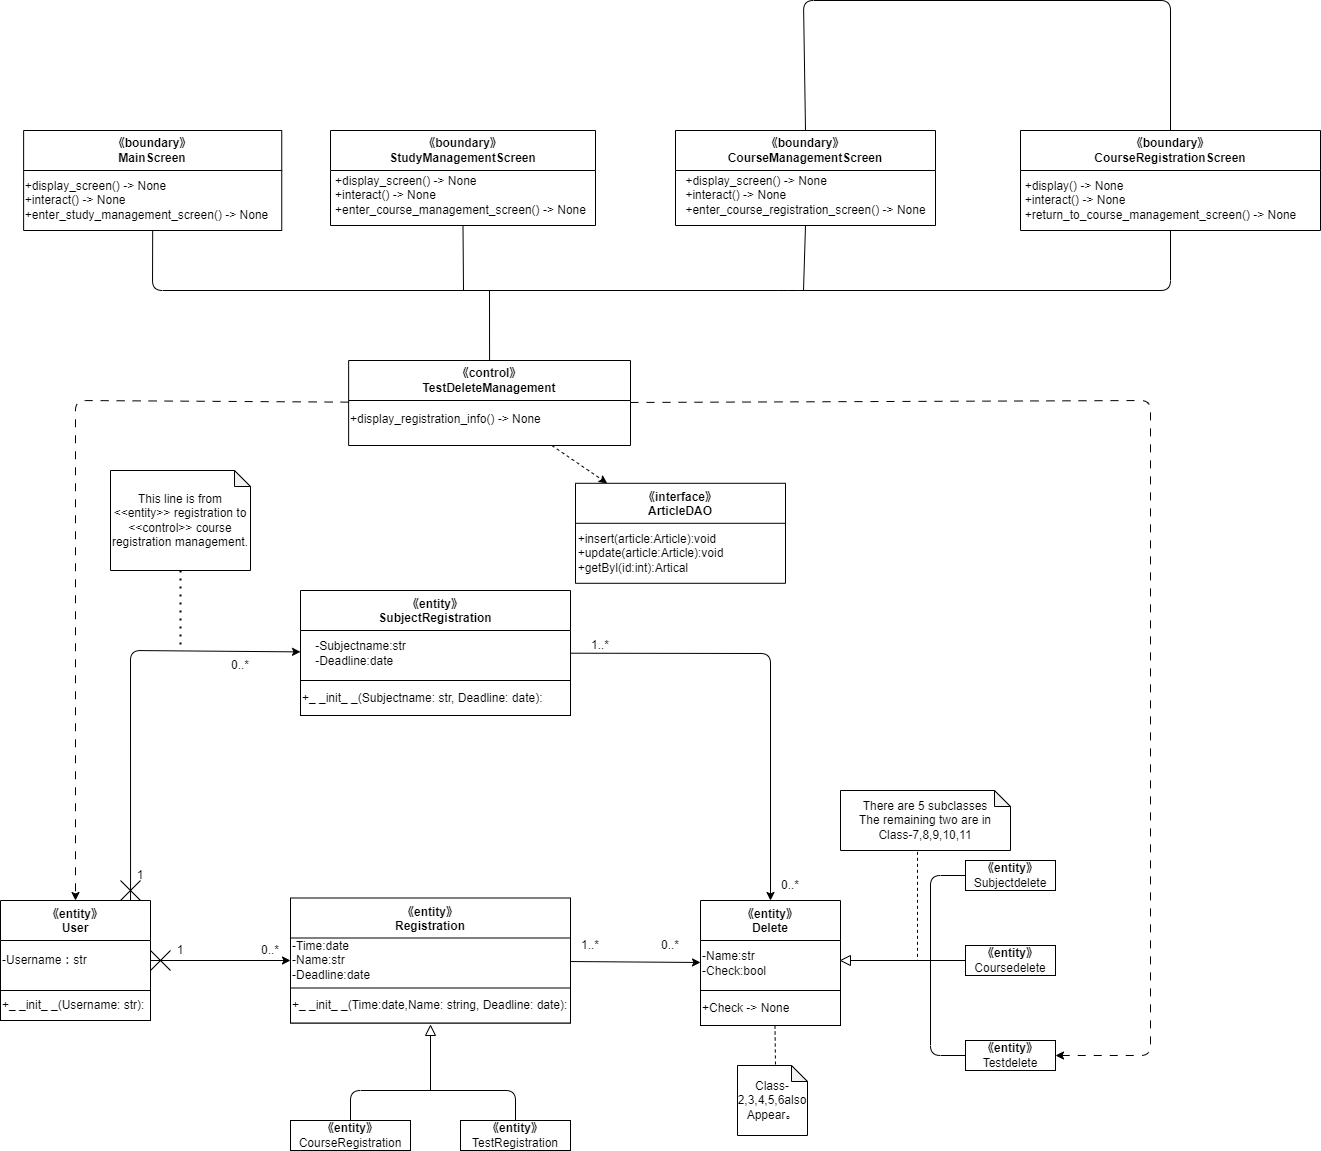

The diagram above was exported from draw.io. Its source (the exported page's mxGraphModel, read from the mxfile embedded in the PNG):
<mxGraphModel dx="576" dy="1649" grid="1" gridSize="10" guides="1" tooltips="1" connect="1" arrows="1" fold="1" page="1" pageScale="1" pageWidth="827" pageHeight="1169" math="0" shadow="0">
  <root>
    <mxCell id="0" />
    <mxCell id="1" parent="0" />
    <mxCell id="2" value="《entity》&#10;SubjectRegistration" style="swimlane;startSize=40;" parent="1" vertex="1">
      <mxGeometry x="320" y="460" width="270" height="125" as="geometry" />
    </mxCell>
    <mxCell id="3" value="-Subjectname:str&lt;br&gt;&lt;div style=&quot;text-align: left;&quot;&gt;&lt;span style=&quot;background-color: initial;&quot;&gt;-Deadline:date&lt;/span&gt;&lt;/div&gt;" style="text;html=1;align=center;verticalAlign=middle;resizable=0;points=[];autosize=1;strokeColor=none;fillColor=none;" parent="2" vertex="1">
      <mxGeometry x="5" y="42.5" width="110" height="40" as="geometry" />
    </mxCell>
    <mxCell id="4" value="+_ _init_ _(Subjectname: str, Deadline: date):" style="rounded=0;whiteSpace=wrap;html=1;align=left;" parent="2" vertex="1">
      <mxGeometry y="90" width="270" height="35" as="geometry" />
    </mxCell>
    <mxCell id="5" value="《entity》&#10;User" style="swimlane;startSize=40;" parent="1" vertex="1">
      <mxGeometry x="20" y="770" width="150" height="120" as="geometry">
        <mxRectangle x="25" y="210" width="90" height="30" as="alternateBounds" />
      </mxGeometry>
    </mxCell>
    <mxCell id="6" value="-Username：str" style="text;html=1;align=left;verticalAlign=middle;resizable=0;points=[];autosize=1;strokeColor=none;fillColor=none;" parent="5" vertex="1">
      <mxGeometry y="45" width="110" height="30" as="geometry" />
    </mxCell>
    <mxCell id="7" value="+_ _init_ _(Username: str):" style="rounded=0;whiteSpace=wrap;html=1;align=left;" parent="5" vertex="1">
      <mxGeometry y="90" width="150" height="30" as="geometry" />
    </mxCell>
    <mxCell id="8" value="《entity》&#10;Delete" style="swimlane;startSize=40;" parent="1" vertex="1">
      <mxGeometry x="720" y="770" width="140" height="125" as="geometry" />
    </mxCell>
    <mxCell id="9" value="-Name:str&lt;br&gt;&lt;div style=&quot;&quot;&gt;&lt;span style=&quot;background-color: initial;&quot;&gt;-Check:bool&lt;/span&gt;&lt;/div&gt;" style="text;html=1;align=left;verticalAlign=middle;resizable=0;points=[];autosize=1;strokeColor=none;fillColor=none;" parent="8" vertex="1">
      <mxGeometry y="42.5" width="90" height="40" as="geometry" />
    </mxCell>
    <mxCell id="10" value="+Check -&amp;gt; None" style="rounded=0;whiteSpace=wrap;html=1;align=left;" parent="8" vertex="1">
      <mxGeometry y="90" width="140" height="35" as="geometry" />
    </mxCell>
    <mxCell id="11" value="《entity》&#10;Registration" style="swimlane;startSize=40;" parent="1" vertex="1">
      <mxGeometry x="310" y="767.5" width="280" height="125" as="geometry" />
    </mxCell>
    <mxCell id="12" value="&lt;div style=&quot;&quot;&gt;&lt;span style=&quot;background-color: initial;&quot;&gt;-Time:date&lt;/span&gt;&lt;/div&gt;&lt;div style=&quot;&quot;&gt;&lt;span style=&quot;background-color: initial;&quot;&gt;-Name:str&lt;/span&gt;&lt;/div&gt;&lt;div style=&quot;&quot;&gt;&lt;span style=&quot;background-color: initial;&quot;&gt;-Deadline:date&lt;/span&gt;&lt;/div&gt;" style="text;html=1;align=left;verticalAlign=middle;resizable=0;points=[];autosize=1;strokeColor=none;fillColor=none;" parent="11" vertex="1">
      <mxGeometry y="32.5" width="100" height="60" as="geometry" />
    </mxCell>
    <mxCell id="13" value="+_ _init_ _(Time:date,Name: string, Deadline: date):" style="rounded=0;whiteSpace=wrap;html=1;align=left;" parent="11" vertex="1">
      <mxGeometry y="90" width="280" height="35" as="geometry" />
    </mxCell>
    <mxCell id="14" value="&lt;span style=&quot;font-weight: 700;&quot;&gt;《entity》&lt;/span&gt;&lt;br&gt;Subjectdelete" style="rounded=0;whiteSpace=wrap;html=1;" parent="1" vertex="1">
      <mxGeometry x="985" y="730" width="90" height="30" as="geometry" />
    </mxCell>
    <mxCell id="15" value="&lt;span style=&quot;font-weight: 700;&quot;&gt;《entity》&lt;/span&gt;&lt;br&gt;Coursedelete" style="rounded=0;whiteSpace=wrap;html=1;" parent="1" vertex="1">
      <mxGeometry x="985" y="815" width="90" height="30" as="geometry" />
    </mxCell>
    <mxCell id="16" value="&lt;span style=&quot;font-weight: 700;&quot;&gt;《entity》&lt;/span&gt;&lt;br&gt;Testdelete" style="rounded=0;whiteSpace=wrap;html=1;" parent="1" vertex="1">
      <mxGeometry x="985" y="910" width="90" height="30" as="geometry" />
    </mxCell>
    <mxCell id="17" value="" style="endArrow=none;html=1;entryX=0;entryY=0.5;entryDx=0;entryDy=0;exitX=0;exitY=0.5;exitDx=0;exitDy=0;" parent="1" source="16" target="14" edge="1">
      <mxGeometry width="50" height="50" relative="1" as="geometry">
        <mxPoint x="950" y="890" as="sourcePoint" />
        <mxPoint x="950" y="810" as="targetPoint" />
        <Array as="points">
          <mxPoint x="950" y="925" />
          <mxPoint x="950" y="745" />
        </Array>
      </mxGeometry>
    </mxCell>
    <mxCell id="18" value="" style="endArrow=none;html=1;entryX=0;entryY=0.5;entryDx=0;entryDy=0;exitX=0;exitY=0.5;exitDx=0;exitDy=0;" parent="1" source="19" target="15" edge="1">
      <mxGeometry width="50" height="50" relative="1" as="geometry">
        <mxPoint x="890" y="830" as="sourcePoint" />
        <mxPoint x="900" y="790" as="targetPoint" />
      </mxGeometry>
    </mxCell>
    <mxCell id="19" value="" style="triangle;whiteSpace=wrap;html=1;direction=west;" parent="1" vertex="1">
      <mxGeometry x="860" y="825" width="10" height="10" as="geometry" />
    </mxCell>
    <mxCell id="20" value="" style="endArrow=none;dashed=1;html=1;exitX=0.453;exitY=1.022;exitDx=0;exitDy=0;exitPerimeter=0;" parent="1" source="21" edge="1">
      <mxGeometry width="50" height="50" relative="1" as="geometry">
        <mxPoint x="937" y="760" as="sourcePoint" />
        <mxPoint x="937.0000000000005" y="830" as="targetPoint" />
      </mxGeometry>
    </mxCell>
    <mxCell id="21" value="&lt;div&gt;There are 5 subclasses&lt;/div&gt;&lt;div&gt;The remaining two are in Class-7,8,9,10,11&lt;/div&gt;" style="shape=note;whiteSpace=wrap;html=1;backgroundOutline=1;darkOpacity=0.05;size=16;" parent="1" vertex="1">
      <mxGeometry x="860" y="660" width="170" height="60" as="geometry" />
    </mxCell>
    <mxCell id="22" value="&lt;span style=&quot;font-weight: 700;&quot;&gt;《entity》&lt;/span&gt;&lt;br&gt;CourseRegistration" style="rounded=0;whiteSpace=wrap;html=1;" parent="1" vertex="1">
      <mxGeometry x="310" y="990" width="120" height="30" as="geometry" />
    </mxCell>
    <mxCell id="23" value="&lt;span style=&quot;font-weight: 700;&quot;&gt;《entity》&lt;/span&gt;&lt;br&gt;TestRegistration" style="rounded=0;whiteSpace=wrap;html=1;" parent="1" vertex="1">
      <mxGeometry x="480" y="990" width="110" height="30" as="geometry" />
    </mxCell>
    <mxCell id="24" value="" style="endArrow=none;html=1;exitX=0.5;exitY=0;exitDx=0;exitDy=0;entryX=0.5;entryY=0;entryDx=0;entryDy=0;" parent="1" source="22" target="23" edge="1">
      <mxGeometry width="50" height="50" relative="1" as="geometry">
        <mxPoint x="550" y="880" as="sourcePoint" />
        <mxPoint x="600" y="830" as="targetPoint" />
        <Array as="points">
          <mxPoint x="370" y="960" />
          <mxPoint x="535" y="960" />
        </Array>
      </mxGeometry>
    </mxCell>
    <mxCell id="25" value="" style="endArrow=none;html=1;" parent="1" target="26" edge="1">
      <mxGeometry width="50" height="50" relative="1" as="geometry">
        <mxPoint x="450" y="960" as="sourcePoint" />
        <mxPoint x="450" y="890" as="targetPoint" />
      </mxGeometry>
    </mxCell>
    <mxCell id="26" value="" style="triangle;whiteSpace=wrap;html=1;direction=north;" parent="1" vertex="1">
      <mxGeometry x="445" y="895" width="10" height="10" as="geometry" />
    </mxCell>
    <mxCell id="27" value="" style="endArrow=none;dashed=1;html=1;exitX=0.5;exitY=1;exitDx=0;exitDy=0;" parent="1" edge="1">
      <mxGeometry width="50" height="50" relative="1" as="geometry">
        <mxPoint x="794.5000000000005" y="895" as="sourcePoint" />
        <mxPoint x="795" y="935" as="targetPoint" />
      </mxGeometry>
    </mxCell>
    <mxCell id="28" value="&lt;div&gt;Class-2,3,4,5,6also&lt;/div&gt;&lt;span style=&quot;background-color: initial;&quot;&gt;Appear&lt;/span&gt;。" style="shape=note;whiteSpace=wrap;html=1;backgroundOutline=1;darkOpacity=0.05;size=16;" parent="1" vertex="1">
      <mxGeometry x="757" y="935" width="70" height="70" as="geometry" />
    </mxCell>
    <mxCell id="29" value="1" style="text;html=1;strokeColor=none;fillColor=none;align=center;verticalAlign=middle;whiteSpace=wrap;rounded=0;" parent="1" vertex="1">
      <mxGeometry x="170" y="805" width="60" height="30" as="geometry" />
    </mxCell>
    <mxCell id="30" value="0..*" style="text;html=1;strokeColor=none;fillColor=none;align=center;verticalAlign=middle;whiteSpace=wrap;rounded=0;" parent="1" vertex="1">
      <mxGeometry x="260" y="805" width="60" height="30" as="geometry" />
    </mxCell>
    <mxCell id="31" value="1..*" style="text;html=1;strokeColor=none;fillColor=none;align=center;verticalAlign=middle;whiteSpace=wrap;rounded=0;" parent="1" vertex="1">
      <mxGeometry x="580" y="800" width="60" height="30" as="geometry" />
    </mxCell>
    <mxCell id="32" value="0..*" style="text;html=1;strokeColor=none;fillColor=none;align=center;verticalAlign=middle;whiteSpace=wrap;rounded=0;" parent="1" vertex="1">
      <mxGeometry x="660" y="800" width="60" height="30" as="geometry" />
    </mxCell>
    <mxCell id="33" value="1..*" style="text;html=1;strokeColor=none;fillColor=none;align=center;verticalAlign=middle;whiteSpace=wrap;rounded=0;" parent="1" vertex="1">
      <mxGeometry x="590" y="500" width="60" height="30" as="geometry" />
    </mxCell>
    <mxCell id="34" value="0..*" style="text;html=1;strokeColor=none;fillColor=none;align=center;verticalAlign=middle;whiteSpace=wrap;rounded=0;" parent="1" vertex="1">
      <mxGeometry x="780" y="740" width="60" height="30" as="geometry" />
    </mxCell>
    <mxCell id="35" value="&lt;span style=&quot;&quot;&gt;《control》&lt;br&gt;TestDeleteManagement&lt;br&gt;&lt;/span&gt;" style="swimlane;whiteSpace=wrap;html=1;startSize=40;" parent="1" vertex="1">
      <mxGeometry x="368.13" y="230" width="281.87" height="85" as="geometry" />
    </mxCell>
    <mxCell id="36" value="+display_registration_info() -&amp;gt; None" style="text;whiteSpace=wrap;html=1;" parent="35" vertex="1">
      <mxGeometry y="45" width="290" height="40" as="geometry" />
    </mxCell>
    <mxCell id="37" value="" style="endArrow=none;dashed=1;html=1;dashPattern=1 3;strokeWidth=2;exitX=0.5;exitY=1;exitDx=0;exitDy=0;exitPerimeter=0;" parent="1" source="38" edge="1">
      <mxGeometry width="50" height="50" relative="1" as="geometry">
        <mxPoint x="195" y="570" as="sourcePoint" />
        <mxPoint x="200" y="520" as="targetPoint" />
      </mxGeometry>
    </mxCell>
    <mxCell id="38" value="This line is from &amp;lt;&amp;lt;entity&amp;gt;&amp;gt; registration to &amp;lt;&amp;lt;control&amp;gt;&amp;gt; course registration management." style="shape=note;whiteSpace=wrap;html=1;backgroundOutline=1;darkOpacity=0.05;size=16;" parent="1" vertex="1">
      <mxGeometry x="130" y="340" width="140" height="100" as="geometry" />
    </mxCell>
    <mxCell id="39" value="《boundary》&lt;br&gt;MainScreen" style="swimlane;whiteSpace=wrap;html=1;startSize=40;" parent="1" vertex="1">
      <mxGeometry x="43.12" width="258.13" height="100" as="geometry" />
    </mxCell>
    <mxCell id="40" value="&lt;div style=&quot;text-align: left;&quot;&gt;+display_screen() -&amp;gt; None&amp;nbsp;&lt;/div&gt;&lt;div style=&quot;text-align: left;&quot;&gt;+interact() -&amp;gt; None&lt;/div&gt;&lt;div style=&quot;text-align: left;&quot;&gt;+enter_study_management_screen() -&amp;gt; None&lt;br&gt;&lt;/div&gt;" style="text;html=1;align=center;verticalAlign=middle;resizable=0;points=[];autosize=1;strokeColor=none;fillColor=none;" parent="39" vertex="1">
      <mxGeometry x="-11.869999999999994" y="40" width="270" height="60" as="geometry" />
    </mxCell>
    <mxCell id="41" value="《boundary》&lt;br&gt;StudyManagementScreen" style="swimlane;whiteSpace=wrap;html=1;startSize=40;" parent="1" vertex="1">
      <mxGeometry x="350" width="265" height="95" as="geometry" />
    </mxCell>
    <mxCell id="42" value="&lt;div style=&quot;text-align: left;&quot;&gt;+display_screen() -&amp;gt; None&amp;nbsp;&lt;/div&gt;&lt;div style=&quot;text-align: left;&quot;&gt;+interact() -&amp;gt; None&lt;/div&gt;&lt;div style=&quot;text-align: left;&quot;&gt;+enter_course_management_screen() -&amp;gt; None&lt;br&gt;&lt;/div&gt;" style="text;html=1;align=center;verticalAlign=middle;resizable=0;points=[];autosize=1;strokeColor=none;fillColor=none;" parent="41" vertex="1">
      <mxGeometry x="-5" y="35" width="270" height="60" as="geometry" />
    </mxCell>
    <mxCell id="43" value="《boundary》&lt;br&gt;CourseManagementScreen" style="swimlane;whiteSpace=wrap;html=1;startSize=40;" parent="1" vertex="1">
      <mxGeometry x="695" width="260" height="95" as="geometry" />
    </mxCell>
    <mxCell id="44" value="&lt;div style=&quot;text-align: left;&quot;&gt;+display_screen() -&amp;gt; None&amp;nbsp;&lt;/div&gt;&lt;div style=&quot;text-align: left;&quot;&gt;+interact() -&amp;gt; None&lt;/div&gt;&lt;div style=&quot;text-align: left;&quot;&gt;+enter_course_registration_screen() -&amp;gt; None&lt;br&gt;&lt;/div&gt;" style="text;html=1;align=center;verticalAlign=middle;resizable=0;points=[];autosize=1;strokeColor=none;fillColor=none;" parent="43" vertex="1">
      <mxGeometry y="35" width="260" height="60" as="geometry" />
    </mxCell>
    <mxCell id="45" value="《boundary》&lt;br&gt;CourseRegistrationScreen" style="swimlane;whiteSpace=wrap;html=1;startSize=40;" parent="1" vertex="1">
      <mxGeometry x="1040" width="300" height="100" as="geometry" />
    </mxCell>
    <mxCell id="46" value="&lt;div style=&quot;text-align: left;&quot;&gt;&lt;span style=&quot;background-color: initial;&quot;&gt;+display() -&amp;gt; None&lt;/span&gt;&lt;/div&gt;&lt;div style=&quot;text-align: left;&quot;&gt;&lt;span style=&quot;background-color: initial;&quot;&gt;+interact() -&amp;gt; None&lt;/span&gt;&lt;/div&gt;&lt;div style=&quot;text-align: left;&quot;&gt;&lt;span style=&quot;background-color: initial;&quot;&gt;+return_to_course_management_screen() -&amp;gt; None&lt;/span&gt;&lt;/div&gt;" style="text;html=1;align=center;verticalAlign=middle;resizable=0;points=[];autosize=1;strokeColor=none;fillColor=none;" parent="45" vertex="1">
      <mxGeometry x="-10" y="40" width="300" height="60" as="geometry" />
    </mxCell>
    <mxCell id="47" value="" style="endArrow=none;html=1;exitX=0.5;exitY=1;exitDx=0;exitDy=0;entryX=0.5;entryY=1;entryDx=0;entryDy=0;" parent="1" source="39" target="45" edge="1">
      <mxGeometry width="50" height="50" relative="1" as="geometry">
        <mxPoint x="218.88" y="30" as="sourcePoint" />
        <mxPoint x="768.88" y="40" as="targetPoint" />
        <Array as="points">
          <mxPoint x="172" y="160" />
          <mxPoint x="808.38" y="160" />
          <mxPoint x="1190" y="160" />
        </Array>
      </mxGeometry>
    </mxCell>
    <mxCell id="48" value="" style="endArrow=none;html=1;entryX=0.5;entryY=1;entryDx=0;entryDy=0;" parent="1" target="43" edge="1">
      <mxGeometry width="50" height="50" relative="1" as="geometry">
        <mxPoint x="823" y="160" as="sourcePoint" />
        <mxPoint x="438.88" y="110" as="targetPoint" />
      </mxGeometry>
    </mxCell>
    <mxCell id="49" value="" style="endArrow=none;html=1;entryX=0.5;entryY=1;entryDx=0;entryDy=0;" parent="1" target="41" edge="1">
      <mxGeometry width="50" height="50" relative="1" as="geometry">
        <mxPoint x="483" y="160" as="sourcePoint" />
        <mxPoint x="438.88" y="120" as="targetPoint" />
      </mxGeometry>
    </mxCell>
    <mxCell id="50" value="" style="endArrow=none;html=1;entryX=0.5;entryY=0;entryDx=0;entryDy=0;exitX=0.5;exitY=0;exitDx=0;exitDy=0;" parent="1" source="43" target="45" edge="1">
      <mxGeometry width="50" height="50" relative="1" as="geometry">
        <mxPoint x="578.88" y="-80" as="sourcePoint" />
        <mxPoint x="868.88" y="230" as="targetPoint" />
        <Array as="points">
          <mxPoint x="823" y="-130" />
          <mxPoint x="1190" y="-130" />
        </Array>
      </mxGeometry>
    </mxCell>
    <mxCell id="51" value="" style="endArrow=none;html=1;exitX=0.5;exitY=0;exitDx=0;exitDy=0;" parent="1" source="35" edge="1">
      <mxGeometry width="50" height="50" relative="1" as="geometry">
        <mxPoint x="480" y="230" as="sourcePoint" />
        <mxPoint x="509" y="160" as="targetPoint" />
      </mxGeometry>
    </mxCell>
    <mxCell id="52" value="" style="group" parent="1" vertex="1" connectable="0">
      <mxGeometry x="170" y="820" width="20" height="20" as="geometry" />
    </mxCell>
    <mxCell id="53" value="" style="endArrow=none;html=1;" parent="52" edge="1">
      <mxGeometry width="50" height="50" relative="1" as="geometry">
        <mxPoint as="sourcePoint" />
        <mxPoint x="20" y="20" as="targetPoint" />
      </mxGeometry>
    </mxCell>
    <mxCell id="54" value="" style="endArrow=none;html=1;" parent="52" edge="1">
      <mxGeometry width="50" height="50" relative="1" as="geometry">
        <mxPoint y="20" as="sourcePoint" />
        <mxPoint x="20" as="targetPoint" />
      </mxGeometry>
    </mxCell>
    <mxCell id="55" value="" style="endArrow=classic;html=1;" parent="1" source="5" target="11" edge="1">
      <mxGeometry width="50" height="50" relative="1" as="geometry">
        <mxPoint x="240" y="940" as="sourcePoint" />
        <mxPoint x="290" y="890" as="targetPoint" />
      </mxGeometry>
    </mxCell>
    <mxCell id="56" value="" style="endArrow=classic;html=1;exitX=0.867;exitY=0;exitDx=0;exitDy=0;exitPerimeter=0;" parent="1" source="5" target="2" edge="1">
      <mxGeometry width="50" height="50" relative="1" as="geometry">
        <mxPoint x="170" y="680" as="sourcePoint" />
        <mxPoint x="220" y="630" as="targetPoint" />
        <Array as="points">
          <mxPoint x="150" y="520" />
        </Array>
      </mxGeometry>
    </mxCell>
    <mxCell id="57" value="1" style="text;html=1;strokeColor=none;fillColor=none;align=center;verticalAlign=middle;whiteSpace=wrap;rounded=0;" parent="1" vertex="1">
      <mxGeometry x="130" y="730" width="60" height="30" as="geometry" />
    </mxCell>
    <mxCell id="58" value="0..*" style="text;html=1;strokeColor=none;fillColor=none;align=center;verticalAlign=middle;whiteSpace=wrap;rounded=0;" parent="1" vertex="1">
      <mxGeometry x="230" y="520" width="60" height="30" as="geometry" />
    </mxCell>
    <mxCell id="59" value="" style="endArrow=classic;html=1;" parent="1" source="11" target="8" edge="1">
      <mxGeometry width="50" height="50" relative="1" as="geometry">
        <mxPoint x="560" y="840" as="sourcePoint" />
        <mxPoint x="650" y="890" as="targetPoint" />
      </mxGeometry>
    </mxCell>
    <mxCell id="60" value="" style="endArrow=classic;html=1;" parent="1" source="2" target="8" edge="1">
      <mxGeometry width="50" height="50" relative="1" as="geometry">
        <mxPoint x="660" y="680" as="sourcePoint" />
        <mxPoint x="710" y="630" as="targetPoint" />
        <Array as="points">
          <mxPoint x="790" y="523" />
        </Array>
      </mxGeometry>
    </mxCell>
    <mxCell id="61" value="" style="endArrow=classic;html=1;dashed=1;dashPattern=8 8;" parent="1" source="35" target="5" edge="1">
      <mxGeometry width="50" height="50" relative="1" as="geometry">
        <mxPoint x="90" y="590" as="sourcePoint" />
        <mxPoint x="140" y="540" as="targetPoint" />
        <Array as="points">
          <mxPoint x="95" y="270" />
        </Array>
      </mxGeometry>
    </mxCell>
    <mxCell id="64" value="" style="group" parent="1" vertex="1" connectable="0">
      <mxGeometry x="140" y="750" width="20" height="20" as="geometry" />
    </mxCell>
    <mxCell id="65" value="" style="endArrow=none;html=1;" parent="64" edge="1">
      <mxGeometry width="50" height="50" relative="1" as="geometry">
        <mxPoint as="sourcePoint" />
        <mxPoint x="20" y="20" as="targetPoint" />
      </mxGeometry>
    </mxCell>
    <mxCell id="66" value="" style="endArrow=none;html=1;" parent="64" edge="1">
      <mxGeometry width="50" height="50" relative="1" as="geometry">
        <mxPoint y="20" as="sourcePoint" />
        <mxPoint x="20" as="targetPoint" />
      </mxGeometry>
    </mxCell>
    <mxCell id="67" value="" style="endArrow=classic;html=1;dashed=1;dashPattern=8 8;" parent="1" source="35" target="16" edge="1">
      <mxGeometry width="50" height="50" relative="1" as="geometry">
        <mxPoint x="950" y="370" as="sourcePoint" />
        <mxPoint x="1000" y="320" as="targetPoint" />
        <Array as="points">
          <mxPoint x="1170" y="270" />
          <mxPoint x="1170" y="925" />
        </Array>
      </mxGeometry>
    </mxCell>
    <mxCell id="68" style="edgeStyle=none;html=1;dashed=1;" edge="1" parent="1" target="69" source="35">
      <mxGeometry relative="1" as="geometry">
        <mxPoint x="445" y="339.9956019296097" as="sourcePoint" />
      </mxGeometry>
    </mxCell>
    <mxCell id="69" value="《interface》&#10;ArticleDAO" style="swimlane;startSize=40;" vertex="1" parent="1">
      <mxGeometry x="595" y="352.79" width="210" height="100" as="geometry" />
    </mxCell>
    <mxCell id="70" value="&lt;div style=&quot;text-align: left;&quot;&gt;&lt;span style=&quot;background-color: initial;&quot;&gt;+insert(article:Article):void&lt;/span&gt;&lt;/div&gt;&lt;div style=&quot;text-align: left;&quot;&gt;&lt;span style=&quot;background-color: initial;&quot;&gt;+update(article:Article):void&lt;/span&gt;&lt;/div&gt;&lt;div style=&quot;text-align: left;&quot;&gt;&lt;span style=&quot;background-color: initial;&quot;&gt;+getByl(id:int):Artical&lt;/span&gt;&lt;/div&gt;" style="text;html=1;align=center;verticalAlign=middle;resizable=0;points=[];autosize=1;strokeColor=none;fillColor=none;" vertex="1" parent="69">
      <mxGeometry x="-10" y="40" width="170" height="60" as="geometry" />
    </mxCell>
  </root>
</mxGraphModel>